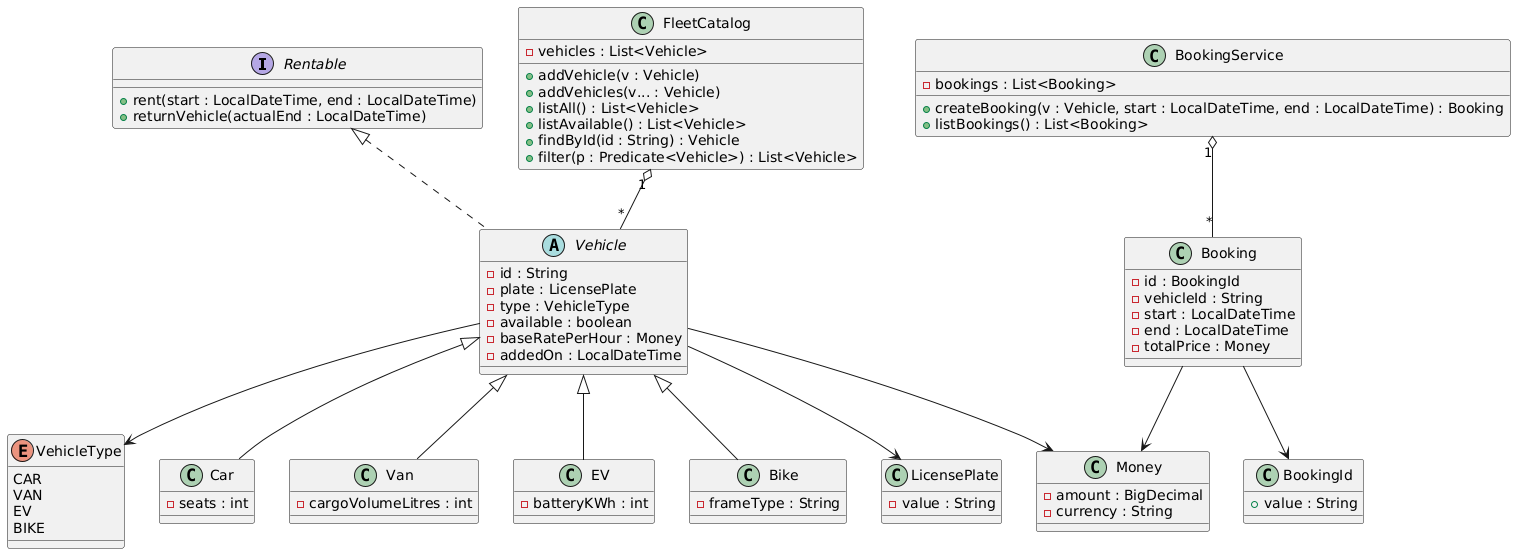

The diagram above was rendered by PlantUML. Its source (embedded in the PNG):
@startuml
' ===== Interface & Enum =====
interface Rentable {
  + rent(start : LocalDateTime, end : LocalDateTime)
  + returnVehicle(actualEnd : LocalDateTime)
}

enum VehicleType {
  CAR
  VAN
  EV
  BIKE
}

' ===== Core domain =====
abstract class Vehicle {
  - id : String
  - plate : LicensePlate
  - type : VehicleType
  - available : boolean
  - baseRatePerHour : Money
  - addedOn : LocalDateTime
}

class Car {
  - seats : int
}

class Van {
  - cargoVolumeLitres : int
}

class EV {
  - batteryKWh : int
}

class Bike {
  - frameType : String
}

Vehicle <|-- Car
Vehicle <|-- Van
Vehicle <|-- EV
Vehicle <|-- Bike

Rentable <|.. Vehicle

' ===== Value types =====
class Money {
  - amount : BigDecimal
  - currency : String
}

class LicensePlate {
  - value : String
}

' ===== Fleet & booking =====
class FleetCatalog {
  - vehicles : List<Vehicle>
  + addVehicle(v : Vehicle)
  + addVehicles(v... : Vehicle)
  + listAll() : List<Vehicle>
  + listAvailable() : List<Vehicle>
  + findById(id : String) : Vehicle
  + filter(p : Predicate<Vehicle>) : List<Vehicle>
}

class BookingId {
  + value : String
}

class Booking {
  - id : BookingId
  - vehicleId : String
  - start : LocalDateTime
  - end : LocalDateTime
  - totalPrice : Money
}

class BookingService {
  - bookings : List<Booking>
  + createBooking(v : Vehicle, start : LocalDateTime, end : LocalDateTime) : Booking
  + listBookings() : List<Booking>
}

' ===== Relationships =====
FleetCatalog "1" o-- "*" Vehicle
BookingService "1" o-- "*" Booking
Booking --> BookingId
Booking --> Money
Vehicle --> Money
Vehicle --> LicensePlate
Vehicle --> VehicleType
@enduml